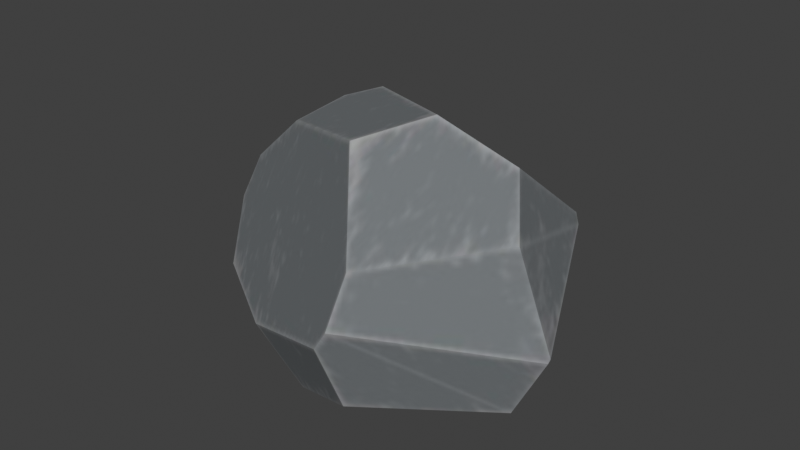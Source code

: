 # Source: rock4.blend  (saved by Blender 5.0.119; exported with 4.5.12 LTS)
import bpy
from mathutils import Matrix  # noqa: F401  (used for matrix-valued properties, if any)

bpy.ops.wm.read_factory_settings(use_empty=True)
scene = bpy.context.scene
scene.name = 'Scene'

# ---- images (referenced by path relative to the original .blend; pixels are not part of the script)
import os
ASSET_DIR = os.environ.get("B2B_ASSET_DIR", "")  # directory of the original .blend (textures are referenced by path, not embedded)
HERE = os.path.dirname(os.path.abspath(__file__))  # packed textures are extracted next to this script under _unpacked/

def load_image(name, relpath, width, height, colorspace="sRGB"):
    """Load a texture the original file referenced (path relative to the .blend, or extracted next to this script)."""
    p = next((c for c in (os.path.join(HERE, relpath), os.path.join(ASSET_DIR, relpath)) if relpath and os.path.exists(c)), "")
    if p:
        img = bpy.data.images.load(p, check_existing=True)
        img.name = name
    else:  # same state as the original file: an image datablock whose file is absent (Cycles renders it pink)
        img = bpy.data.images.new(name, width, height)
        img.source = "FILE"
        img.filepath = "//" + (relpath or name)
    img.colorspace_settings.name = colorspace
    return img
img_image_0 = load_image('Image_0', '_unpacked/Image_0.ea751652.jpg', 1024, 1024, 'sRGB')
img_image_1 = load_image('Image_1', '_unpacked/Image_1.d8417118.png', 1024, 1024, 'Non-Color')
img_image_2 = load_image('Image_2', '_unpacked/Image_2.2a09418c.png', 1024, 1024, 'Non-Color')

# ---- materials (node trees are filled in below, after node groups)
mat_defaultmaterial = bpy.data.materials.new('DefaultMaterial')

# ---- node groups
ng_gltf_material_output = bpy.data.node_groups.new('glTF Material Output', 'ShaderNodeTree')
_s = ng_gltf_material_output.interface.new_socket(name='Occlusion', in_out='INPUT', socket_type='NodeSocketFloat')
_s = ng_gltf_material_output.interface.new_socket(name='Thickness', in_out='INPUT', socket_type='NodeSocketFloat')
_N = ng_gltf_material_output.nodes; _L = ng_gltf_material_output.links
n0 = _N.new('NodeGroupOutput'); n0.name = 'Group Output'; n0.location = (0, 0)
n1 = _N.new('NodeGroupInput'); n1.name = 'Group Input'; n1.location = (-200, 0)
n0.is_active_output = True

# ---- material node trees
mat_defaultmaterial.use_nodes = True; mat_defaultmaterial.node_tree.nodes.clear()
_N = mat_defaultmaterial.node_tree.nodes; _L = mat_defaultmaterial.node_tree.links
n0 = _N.new('ShaderNodeBsdfPrincipled'); n0.name = 'Principled BSDF'; n0.location = (10, 300)
n1 = _N.new('ShaderNodeOutputMaterial'); n1.name = 'Material Output'; n1.location = (300, 300)
n2 = _N.new('ShaderNodeGroup'); n2.name = 'Group'; n2.location = (40, -370)
n2.width = 180
n2.node_tree = ng_gltf_material_output
n2.inputs[1].default_value = 0.0
n3 = _N.new('ShaderNodeTexImage'); n3.name = 'Image Texture'; n3.location = (-440, 900)
n3.label = 'BASE COLOR'
n3.image = img_image_0
n4 = _N.new('ShaderNodeMath'); n4.name = 'Math'; n4.location = (-340, 440)
n4.label = 'Metallic Factor'
n4.operation = 'MULTIPLY'
n4.inputs[1].default_value = 0.0
n5 = _N.new('ShaderNodeSeparateColor'); n5.name = 'Separate Color'; n5.location = (-550, 365)
n6 = _N.new('ShaderNodeTexImage'); n6.name = 'Image Texture.001'; n6.location = (-840, 440)
n6.label = 'METALLIC ROUGHNESS'
n6.image = img_image_1
n7 = _N.new('ShaderNodeNormalMap'); n7.name = 'Normal Map'; n7.location = (-350, -60)
n7.uv_map = 'UVMap'
n8 = _N.new('ShaderNodeTexImage'); n8.name = 'Image Texture.002'; n8.location = (-640, -20)
n8.label = 'NORMAL MAP'
n8.image = img_image_2
n9 = _N.new('ShaderNodeSeparateColor'); n9.name = 'Separate Color.001'; n9.location = (-350, -555)
n10 = _N.new('ShaderNodeTexImage'); n10.name = 'Image Texture.003'; n10.location = (-640, -480)
n10.label = 'OCCLUSION'
n10.image = img_image_1
_L.new(n0.outputs[0], n1.inputs[0])
_L.new(n3.outputs[0], n0.inputs[0])
_L.new(n4.outputs[0], n0.inputs[1])
_L.new(n5.outputs[2], n4.inputs[0])
_L.new(n5.outputs[1], n0.inputs[2])
_L.new(n6.outputs[0], n5.inputs[0])
_L.new(n7.outputs[0], n0.inputs[5])
_L.new(n8.outputs[0], n7.inputs[1])
_L.new(n9.outputs[0], n2.inputs[0])
_L.new(n10.outputs[0], n9.inputs[0])
n1.is_active_output = True

# ---- world
world_world = bpy.data.worlds.new('World'); scene.world = world_world
world_world.use_nodes = True; world_world.node_tree.nodes.clear()
_N = world_world.node_tree.nodes; _L = world_world.node_tree.links
n0 = _N.new('ShaderNodeOutputWorld'); n0.name = 'World Output'; n0.location = (200, 100)
n1 = _N.new('ShaderNodeBackground'); n1.name = 'Background'; n1.location = (-200, 100)
n1.inputs[0].default_value = (0.05088, 0.05088, 0.05088, 1.0)
_L.new(n1.outputs[0], n0.inputs[0])
n0.is_active_output = True
world_world.color = (0.05088, 0.05088, 0.05088)
world_world.sun_shadow_jitter_overblur = 0.0

# ---- meshes
me_defaultmaterial_003 = bpy.data.meshes.new('defaultMaterial.003')
me_defaultmaterial_003.from_pydata([(0.04392, -0.1066, 0.2759), (0.09493, -0.04877, 0.2958), (-0.06017, 0.05925, 0.2555), (-0.2043, 0.1389, 0.1045), (-0.208, 0.08151, 0.1196), (-0.1961, 0.07759, 0.1483), (-0.05792, 0.1886, 0.1361), (-0.07298, 0.1347, 0.1998), (-0.04133, 0.1805, 0.1546), (-0.0473, -0.1483, 0.07193), (-0.1562, -0.07803, 0.07045), (-0.1488, -0.02919, 0.0003484), (-0.1824, -0.03284, 0.1271), (-0.1857, 0.06024, 0.1664), (-0.208, 0.08151, 0.1196), (0.18, 0.06291, 0.1722), (0.1813, -0.0457, 0.2684), (0.2167, -0.09388, 0.2253), (0.1747, 0.06613, 0.1822), (0.18, 0.06291, 0.1722), (0.04676, 0.1274, 0.0003484), (0.1747, 0.06613, 0.1822), (-0.04133, 0.1805, 0.1546), (-0.06017, 0.05925, 0.2555), (-0.1664, -0.01931, 0.1753), (-0.09556, 0.03897, 0.2431), (-0.1857, 0.06024, 0.1664), (-0.1869, 0.129, 0.0003484), (-0.2122, 0.1341, 0.08835), (-0.2043, 0.1389, 0.1045), (-0.1857, 0.06024, 0.1664), (-0.09556, 0.03897, 0.2431), (-0.07298, 0.1347, 0.1998), (0.005106, -0.1394, 0.01575), (0.09212, -0.2094, 0.1322), (-0.0473, -0.1483, 0.07193), (0.1039, -0.2074, 0.1518), (0.09927, -0.1827, 0.06156), (0.2211, -0.1, 0.06491), (0.005106, -0.1394, 0.01575), (-0.0137, -0.1161, 0.0003484), (0.1697, -0.01071, 0.0003484), (-0.1824, -0.03284, 0.1271), (-0.208, 0.08151, 0.1196), (-0.1488, -0.02919, 0.0003484), (-0.0137, -0.1161, 0.0003484), (-0.1488, -0.02919, 0.0003484), (-0.04102, 0.1742, 0.0003484), (0.2211, -0.1, 0.06491), (0.1697, -0.01071, 0.0003484), (0.18, 0.06291, 0.1722), (0.2167, -0.09388, 0.2253), (0.1039, -0.2074, 0.1518), (0.253, -0.09696, 0.1285), (0.09493, -0.04877, 0.2958), (0.04392, -0.1066, 0.2759), (0.1098, -0.1862, 0.2022), (-0.0473, -0.1483, 0.07193), (0.09212, -0.2094, 0.1322), (0.04392, -0.1066, 0.2759), (-0.09556, 0.03897, 0.2431), (-0.09191, -0.03638, 0.2388), (-0.2043, 0.1389, 0.1045), (-0.2122, 0.1341, 0.08835), (-0.208, 0.08151, 0.1196), (-0.1476, 0.1602, 0.1313), (-0.1488, -0.02919, 0.0003484), (-0.0137, -0.1161, 0.0003484), (-0.0473, -0.1483, 0.07193), (-0.0137, -0.1161, 0.0003484), (0.005106, -0.1394, 0.01575), (-0.0473, -0.1483, 0.07193), (-0.1664, -0.01931, 0.1753), (-0.1961, 0.07759, 0.1483), (0.2167, -0.09388, 0.2253), (0.2539, -0.09491, 0.1325), (0.18, 0.06291, 0.1722), (0.18, 0.06291, 0.1722), (0.1747, 0.06613, 0.1822), (0.1813, -0.0457, 0.2684), (0.04676, 0.1274, 0.0003484), (-0.04102, 0.1742, 0.0003484), (-0.04133, 0.1805, 0.1546), (-0.04102, 0.1742, 0.0003484), (-0.05792, 0.1886, 0.1361), (-0.04133, 0.1805, 0.1546), (-0.04133, 0.1805, 0.1546), (0.1747, 0.06613, 0.1822), (0.04676, 0.1274, 0.0003484), (-0.07298, 0.1347, 0.1998), (0.09493, -0.04877, 0.2958), (0.1813, -0.0457, 0.2684), (-0.09191, -0.03638, 0.2388), (-0.2043, 0.1389, 0.1045), (-0.1476, 0.1602, 0.1313), (-0.1869, 0.129, 0.0003484), (-0.1476, 0.1602, 0.1313), (-0.05792, 0.1886, 0.1361), (-0.04102, 0.1742, 0.0003484), (-0.1869, 0.129, 0.0003484), (-0.1476, 0.1602, 0.1313), (-0.04102, 0.1742, 0.0003484), (-0.06017, 0.05925, 0.2555), (-0.1476, 0.1602, 0.1313), (-0.2043, 0.1389, 0.1045), (-0.1961, 0.07759, 0.1483), (0.09927, -0.1827, 0.06156), (0.2211, -0.1, 0.06491), (0.253, -0.09696, 0.1285), (0.1039, -0.2074, 0.1518), (0.09212, -0.2094, 0.1322), (0.2211, -0.1, 0.06491), (0.09927, -0.1827, 0.06156), (0.1697, -0.01071, 0.0003484), (0.09927, -0.1827, 0.06156), (0.005106, -0.1394, 0.01575), (0.1697, -0.01071, 0.0003484), (-0.2122, 0.1341, 0.08835), (-0.1869, 0.129, 0.0003484), (-0.208, 0.08151, 0.1196), (-0.1869, 0.129, 0.0003484), (-0.1488, -0.02919, 0.0003484), (-0.208, 0.08151, 0.1196), (-0.1488, -0.02919, 0.0003484), (-0.1562, -0.07803, 0.07045), (-0.1824, -0.03284, 0.1271), (-0.1869, 0.129, 0.0003484), (0.04676, 0.1274, 0.0003484), (0.1697, -0.01071, 0.0003484), (0.1697, -0.01071, 0.0003484), (0.04676, 0.1274, 0.0003484), (0.18, 0.06291, 0.1722), (0.18, 0.06291, 0.1722), (0.2539, -0.09491, 0.1325), (0.2211, -0.1, 0.06491), (0.2539, -0.09491, 0.1325), (0.253, -0.09696, 0.1285), (0.2211, -0.1, 0.06491), (0.253, -0.09696, 0.1285), (0.2539, -0.09491, 0.1325), (0.2167, -0.09388, 0.2253), (0.1098, -0.1862, 0.2022), (0.2167, -0.09388, 0.2253), (0.1813, -0.0457, 0.2684), (0.1098, -0.1862, 0.2022), (-0.09191, -0.03638, 0.2388), (0.1098, -0.1862, 0.2022), (0.1039, -0.2074, 0.1518), (-0.1664, -0.01931, 0.1753), (-0.1562, -0.07803, 0.07045), (-0.1824, -0.03284, 0.1271)], [], [(24, 92, 25, 26), (23, 90, 21, 22), (61, 0, 1, 2), (59, 145, 57, 58), (143, 54, 56, 142), (32, 103, 30, 31), (33, 106, 34, 35), (3, 4, 5), (9, 10, 11), (15, 16, 17), (18, 19, 20), (27, 28, 29), (36, 37, 38), (39, 40, 41), (42, 43, 44), (48, 49, 50), (54, 55, 56), (149, 57, 145, 148), (72, 13, 14, 12), (51, 141, 52, 53), (6, 65, 7, 8), (47, 127, 45, 46), (2, 60, 61), (62, 63, 64), (66, 67, 68), (69, 70, 71), (13, 73, 14), (74, 75, 76), (77, 78, 79), (80, 81, 82), (83, 84, 85), (86, 87, 88), (89, 23, 22), (90, 91, 21), (93, 94, 95), (96, 97, 98), (99, 100, 101), (31, 102, 32), (103, 104, 105), (30, 103, 105), (107, 108, 109), (36, 110, 37), (111, 112, 113), (114, 115, 116), (117, 118, 119), (120, 121, 122), (123, 124, 125), (46, 126, 47), (127, 128, 45), (129, 130, 131), (132, 133, 134), (135, 136, 137), (138, 139, 140), (144, 59, 58), (146, 58, 147), (148, 150, 149)])
me_defaultmaterial_003.polygons.foreach_set('use_smooth', [0, 0, 0, 0, 0, 0, 0, 0, 0, 0, 0, 0, 0, 1, 0, 1, 0, 0, 0, 0, 0, 0, 0, 0, 0, 0, 0, 0, 0, 0, 0, 0, 0, 1, 0, 0, 0, 0, 0, 0, 0, 0, 0, 0, 0, 0, 0, 0, 0, 1, 0, 0, 0, 0, 0, 0])
_uv = me_defaultmaterial_003.uv_layers.new(name='UVMap')
_uv.uv.foreach_set('vector', [0.4034, 0.3204, 0.3966, 0.2803, 0.3722, 0.293, 0.3803, 0.3416, 0.3586, 0.2787, 0.3645, 0.1878, 0.3042, 0.1709, 0.3094, 0.2912, 0.3966, 0.2803, 0.3937, 0.2043, 0.3645, 0.1878, 0.3586, 0.2787, 0.1943, 0.2439, 0.1943, 0.1675, 0.1231, 0.1904, 0.1319, 0.269, 0.3444, 0.1483, 0.3645, 0.1878, 0.4034, 0.164, 0.3513, 0.126, 0.3334, 0.2979, 0.3372, 0.3395, 0.3803, 0.3416, 0.3722, 0.293, 0.1005, 0.2114, 0.1081, 0.2651, 0.1319, 0.269, 0.1231, 0.1904, 0.3502, 0.04676, 0.3541, 0.06858, 0.364, 0.07084, 0.1231, 0.1904, 0.1343, 0.1296, 0.1124, 0.1234, 0.9401, 0.4515, 0.9105, 0.4073, 0.8905, 0.4209, 0.2319, 0.6432, 0.2355, 0.6458, 0.3016, 0.5807, 0.3034, 0.4607, 0.2711, 0.4479, 0.2652, 0.4522, 0.1385, 0.2759, 0.1081, 0.2651, 0.1085, 0.316, 0.0978, 0.2424, 0.09443, 0.2296, 0.01635, 0.2961, 0.3522, 0.1111, 0.3541, 0.06858, 0.3042, 0.1056, 0.8732, 0.478, 0.8971, 0.5055, 0.9401, 0.4515, 0.3645, 0.1878, 0.3937, 0.2043, 0.4034, 0.164, 0.1343, 0.1296, 0.1231, 0.1904, 0.1943, 0.1675, 0.1772, 0.1252, 0.3697, 0.1075, 0.3697, 0.07777, 0.3541, 0.06858, 0.3522, 0.1111, 0.167, 0.3237, 0.1579, 0.2798, 0.1385, 0.2759, 0.1297, 0.3354, 0.2536, 0.5299, 0.2554, 0.4824, 0.2289, 0.5194, 0.2465, 0.538, 0.005342, 0.1674, 0.0, 0.2159, 0.09443, 0.2296, 0.0978, 0.1525, 0.3586, 0.2787, 0.3722, 0.293, 0.3966, 0.2803, 0.3502, 0.04676, 0.3444, 0.04809, 0.3541, 0.06858, 0.1124, 0.1234, 0.0978, 0.1987, 0.1231, 0.1904, 0.0978, 0.1987, 0.1005, 0.2114, 0.1231, 0.1904, 0.3697, 0.07777, 0.364, 0.07084, 0.3541, 0.06858, 0.8905, 0.4209, 0.8826, 0.4567, 0.9401, 0.4515, 0.9401, 0.4515, 0.942, 0.4478, 0.9105, 0.4073, 0.3016, 0.5807, 0.3034, 0.5379, 0.2465, 0.538, 0.3034, 0.5379, 0.2536, 0.5299, 0.2465, 0.538, 0.2465, 0.538, 0.2319, 0.6432, 0.3016, 0.5807, 0.3334, 0.2979, 0.3586, 0.2787, 0.3094, 0.2912, 0.3645, 0.1878, 0.3444, 0.1483, 0.3042, 0.1709, 0.2652, 0.4522, 0.2554, 0.4824, 0.3034, 0.4607, 0.2554, 0.4824, 0.2536, 0.5299, 0.3034, 0.5379, 0.3034, 0.4607, 0.2554, 0.4824, 0.3034, 0.5379, 0.3722, 0.293, 0.3586, 0.2787, 0.3334, 0.2979, 0.3372, 0.3395, 0.3549, 0.3642, 0.3758, 0.3497, 0.3803, 0.3416, 0.3372, 0.3395, 0.3758, 0.3497, 0.1085, 0.316, 0.1297, 0.3354, 0.1385, 0.2759, 0.1385, 0.2759, 0.1319, 0.269, 0.1081, 0.2651, 0.03424, 0.3359, 0.09025, 0.2939, 0.01635, 0.2961, 0.09025, 0.2939, 0.0978, 0.2424, 0.01635, 0.2961, 0.3444, 0.04809, 0.3108, 0.04709, 0.3541, 0.06858, 0.3108, 0.04709, 0.3042, 0.1056, 0.3541, 0.06858, 0.3042, 0.1056, 0.3288, 0.126, 0.3522, 0.1111, 0.0978, 0.1525, 0.05474, 0.1079, 0.005342, 0.1674, 0.0, 0.2159, 0.01635, 0.2961, 0.09443, 0.2296, 0.8971, 0.5055, 0.942, 0.5091, 0.9401, 0.4515, 0.9401, 0.4515, 0.8826, 0.4567, 0.8732, 0.478, 0.8826, 0.4567, 0.8815, 0.4579, 0.8732, 0.478, 0.1297, 0.3354, 0.1313, 0.3359, 0.167, 0.3237, 0.1579, 0.2798, 0.1943, 0.2439, 0.1319, 0.269, 0.1579, 0.2798, 0.1319, 0.269, 0.1385, 0.2759, 0.1772, 0.1252, 0.1597, 0.1156, 0.1343, 0.1296])
me_defaultmaterial_003.materials.append(mat_defaultmaterial)
me_defaultmaterial_003.update()
me_defaultmaterial_003.normals_split_custom_set([tuple(v) for v in zip(*[iter([-0.6568, -0.07453, 0.7504, -0.6568, -0.07453, 0.7504, -0.6568, -0.07453, 0.7504, -0.6568, -0.07453, 0.7504, 0.2214, 0.6035, 0.766, 0.2214, 0.6035, 0.766, 0.2214, 0.6035, 0.766, 0.2214, 0.6035, 0.766, -0.2952, -0.06857, 0.953, -0.2952, -0.06857, 0.953, -0.2952, -0.06857, 0.953, -0.2952, -0.06857, 0.953, -0.5046, -0.7733, 0.3839, -0.5046, -0.7733, 0.3839, -0.5046, -0.7733, 0.3839, -0.5046, -0.7733, 0.3839, 0.2747, -0.521, 0.8082, 0.2747, -0.521, 0.8082, 0.2747, -0.521, 0.8082, 0.2747, -0.521, 0.8082, -0.5145, 0.4513, 0.7291, -0.5145, 0.4513, 0.7291, -0.5145, 0.4513, 0.7291, -0.5145, 0.4513, 0.7291, -0.237, -0.9005, -0.3647, -0.237, -0.9005, -0.3647, -0.237, -0.9005, -0.3647, -0.237, -0.9005, -0.3647, -0.9037, 0.1622, 0.3964, -0.9037, 0.1622, 0.3964, -0.9037, 0.1622, 0.3964, -0.4508, -0.7095, -0.5417, -0.4508, -0.7095, -0.5417, -0.4508, -0.7095, -0.5417, 0.8759, 0.3257, 0.3559, 0.8759, 0.3257, 0.3559, 0.8759, 0.3257, 0.3559, 0.4711, 0.8814, -0.03477, 0.4711, 0.8814, -0.03477, 0.4711, 0.8814, -0.03477, -0.2893, 0.9472, -0.1383, -0.2893, 0.9472, -0.1383, -0.2893, 0.9472, -0.1383, 0.5486, -0.7988, -0.2466, 0.5486, -0.7988, -0.2466, 0.5486, -0.7988, -0.2466, 0.2303, -0.4009, -0.8867, 0.2303, -0.4009, -0.8867, 0.2303, -0.4009, -0.8867, -0.9398, -0.2271, -0.2553, -0.9398, -0.2271, -0.2553, -0.9398, -0.2271, -0.2553, 0.9054, 0.3679, -0.2118, 0.9054, 0.3679, -0.2118, 0.9054, 0.3679, -0.2118, 0.2747, -0.521, 0.8082, 0.2747, -0.521, 0.8082, 0.2747, -0.521, 0.8082, -0.5046, -0.7733, 0.3839, -0.5046, -0.7733, 0.3839, -0.5046, -0.7733, 0.3839, -0.5046, -0.7733, 0.3839, -0.917, -0.1822, 0.3548, -0.917, -0.1822, 0.3548, -0.917, -0.1822, 0.3548, -0.917, -0.1822, 0.3548, 0.6014, -0.7591, 0.2492, 0.6014, -0.7591, 0.2492, 0.6014, -0.7591, 0.2492, 0.6014, -0.7591, 0.2492, -0.2734, 0.765, 0.5831, -0.2734, 0.765, 0.5831, -0.2734, 0.765, 0.5831, -0.2734, 0.765, 0.5831, 5.958e-11, 0.0, -1.0, 5.958e-11, 0.0, -1.0, 5.958e-11, 0.0, -1.0, 5.958e-11, 0.0, -1.0, -0.2952, -0.06857, 0.953, -0.2952, -0.06857, 0.953, -0.2952, -0.06857, 0.953, -0.9036, 0.1622, 0.3964, -0.9036, 0.1622, 0.3964, -0.9036, 0.1622, 0.3964, -0.4572, -0.7108, -0.5346, -0.4572, -0.7108, -0.5346, -0.4572, -0.7108, -0.5346, -0.4494, -0.7165, -0.5335, -0.4494, -0.7165, -0.5335, -0.4494, -0.7165, -0.5335, -0.917, -0.1823, 0.3548, -0.917, -0.1823, 0.3548, -0.917, -0.1823, 0.3548, 0.8795, 0.3241, 0.3485, 0.8795, 0.3241, 0.3485, 0.8795, 0.3241, 0.3485, 0.8759, 0.3258, 0.356, 0.8759, 0.3258, 0.356, 0.8759, 0.3258, 0.356, 0.4708, 0.8816, -0.03489, 0.4708, 0.8816, -0.03489, 0.4708, 0.8816, -0.03489, 0.4711, 0.8814, -0.03488, 0.4711, 0.8814, -0.03488, 0.4711, 0.8814, -0.03488, 0.471, 0.8814, -0.03469, 0.471, 0.8814, -0.03469, 0.471, 0.8814, -0.03469, 0.2214, 0.6035, 0.766, 0.2214, 0.6035, 0.766, 0.2214, 0.6035, 0.766, 0.2214, 0.6035, 0.766, 0.2214, 0.6035, 0.766, 0.2214, 0.6035, 0.766, -0.2913, 0.9465, -0.1385, -0.2913, 0.9465, -0.1385, -0.2913, 0.9465, -0.1385, -0.2922, 0.9465, -0.1368, -0.2922, 0.9465, -0.1368, -0.2922, 0.9465, -0.1368, -0.2934, 0.946, -0.1378, -0.2934, 0.946, -0.1378, -0.2934, 0.946, -0.1378, -0.5145, 0.4513, 0.7291, -0.5145, 0.4513, 0.7291, -0.5145, 0.4513, 0.7291, -0.5145, 0.4513, 0.7291, -0.5145, 0.4513, 0.7291, -0.5145, 0.4513, 0.7291, -0.5145, 0.4513, 0.7291, -0.5145, 0.4513, 0.7291, -0.5145, 0.4513, 0.7291, 0.5537, -0.7978, -0.2386, 0.5537, -0.7978, -0.2386, 0.5537, -0.7978, -0.2386, 0.5486, -0.7989, -0.2466, 0.5486, -0.7989, -0.2466, 0.5486, -0.7989, -0.2466, 0.315, -0.4302, -0.846, 0.315, -0.4302, -0.846, 0.315, -0.4302, -0.846, 0.2389, -0.411, -0.8798, 0.2389, -0.411, -0.8798, 0.2389, -0.411, -0.8798, -0.9387, -0.2293, -0.2573, -0.9387, -0.2293, -0.2573, -0.9387, -0.2293, -0.2573, -0.9398, -0.2262, -0.2562, -0.9398, -0.2262, -0.2562, -0.9398, -0.2262, -0.2562, -0.9404, -0.2246, -0.2554, -0.9404, -0.2246, -0.2554, -0.9404, -0.2246, -0.2554, 1.467e-10, 0.0, -1.0, 1.467e-10, 0.0, -1.0, 1.467e-10, 0.0, -1.0, 1.9e-10, 0.0, -1.0, 1.9e-10, 0.0, -1.0, 1.9e-10, 0.0, -1.0, 0.7092, 0.6316, -0.3131, 0.7092, 0.6316, -0.3131, 0.7092, 0.6316, -0.3131, 0.7804, 0.4691, -0.4134, 0.7804, 0.4691, -0.4134, 0.7804, 0.4691, -0.4134, 0.7804, 0.4691, -0.4134, 0.7804, 0.4691, -0.4134, 0.7804, 0.4691, -0.4134, 0.6014, -0.7591, 0.2492, 0.6014, -0.7591, 0.2492, 0.6014, -0.7591, 0.2492, -0.5046, -0.7733, 0.3839, -0.5046, -0.7733, 0.3839, -0.5046, -0.7733, 0.3839, -0.5046, -0.7733, 0.3839, -0.5046, -0.7733, 0.3839, -0.5046, -0.7733, 0.3839, -0.5046, -0.7733, 0.3839, -0.5046, -0.7733, 0.3839, -0.5046, -0.7733, 0.3839])] * 3)])

# ---- objects
ob_rock_004 = bpy.data.objects.new('rock_004', me_defaultmaterial_003)

# ---- transforms, parenting, visibility, modifiers, constraints
ob_rock_004.location = (0.0, 0.0, 0.0)
ob_rock_004.rotation_mode = 'QUATERNION'
ob_rock_004.rotation_quaternion = (1.0, 0.0, 0.0, 0.0)

# ---- collection membership
scene.collection.objects.link(ob_rock_004)

# ---- scene / render settings (as saved in the file)
scene.frame_start = 1; scene.frame_end = 250; scene.frame_set(1)
scene.render.engine = 'BLENDER_EEVEE_NEXT'
scene.render.bake_bias = 0.0
scene.render.bake_samples = 0
scene.render.use_persistent_data = True
scene.render.compositor_device = 'GPU'
scene.cycles.samples = 1024
scene.cycles.use_camera_cull = True
scene.eevee.shadow_step_count = 16
scene.eevee.ray_tracing_options.resolution_scale = '1'
scene.eevee.use_raytracing = True
scene.view_settings.view_transform = 'Standard'
bpy.context.view_layer.update()

# ---- added for rendering (the .blend has no active camera and no usable light): camera, sun
cam_auto = bpy.data.cameras.new('AutoCamera')
cam_auto.lens = 50.0
cam_auto.sensor_width = 36.0
cam_auto.clip_end = 1000.0
ob_auto_camera = bpy.data.objects.new('AutoCamera', cam_auto)
scene.collection.objects.link(ob_auto_camera)
ob_auto_camera.location = (0.650391, -0.765873, 0.651743)
ob_auto_camera.rotation_euler = (1.09748, -7.21219e-08, 0.694738)
scene.camera = ob_auto_camera
light_auto_sun = bpy.data.lights.new('AutoSun', 'SUN')
light_auto_sun.energy = 3.0
light_auto_sun.angle = 0.0523599
ob_auto_sun = bpy.data.objects.new('AutoSun', light_auto_sun)
scene.collection.objects.link(ob_auto_sun)
ob_auto_sun.rotation_euler = (0.872665, 0.174533, 0.523599)
bpy.context.view_layer.update()
